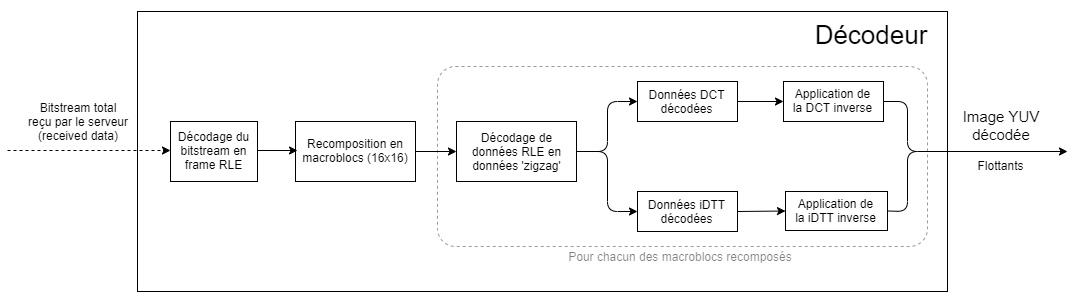

The diagram above was exported from draw.io. Its source (the exported page's mxGraphModel, read from the mxfile embedded in the PNG):
<mxGraphModel dx="1848" dy="600" grid="1" gridSize="10" guides="1" tooltips="1" connect="1" arrows="1" fold="1" page="1" pageScale="1" pageWidth="827" pageHeight="1169" math="0" shadow="0">
  <root>
    <mxCell id="0" />
    <mxCell id="1" parent="0" />
    <mxCell id="ph0rSgIXq78x9JK2uY7R-22" value="" style="rounded=0;whiteSpace=wrap;html=1;" parent="1" vertex="1">
      <mxGeometry x="50" y="910" width="810" height="280" as="geometry" />
    </mxCell>
    <mxCell id="ph0rSgIXq78x9JK2uY7R-24" value="&lt;font style=&quot;font-size: 12px&quot;&gt;Bitstream total reçu par le serveur (received data)&lt;/font&gt;" style="text;html=1;strokeColor=none;fillColor=none;align=center;verticalAlign=middle;whiteSpace=wrap;rounded=0;fontSize=12;" parent="1" vertex="1">
      <mxGeometry x="-61" y="992" width="104" height="56" as="geometry" />
    </mxCell>
    <mxCell id="ph0rSgIXq78x9JK2uY7R-30" value="&lt;font style=&quot;font-size: 15px&quot;&gt;Image YUV décodée&lt;/font&gt;" style="text;html=1;strokeColor=none;fillColor=none;align=center;verticalAlign=middle;whiteSpace=wrap;rounded=0;" parent="1" vertex="1">
      <mxGeometry x="864" y="1004" width="100" height="40" as="geometry" />
    </mxCell>
    <mxCell id="ph0rSgIXq78x9JK2uY7R-32" value="&lt;font style=&quot;font-size: 26px&quot;&gt;Décodeur&lt;/font&gt;" style="text;html=1;strokeColor=none;fillColor=none;align=center;verticalAlign=middle;whiteSpace=wrap;rounded=0;" parent="1" vertex="1">
      <mxGeometry x="709" y="899" width="150" height="70" as="geometry" />
    </mxCell>
    <mxCell id="ph0rSgIXq78x9JK2uY7R-98" value="" style="rounded=0;whiteSpace=wrap;html=1;" parent="1" vertex="1">
      <mxGeometry x="83" y="1020" width="87" height="60" as="geometry" />
    </mxCell>
    <mxCell id="ph0rSgIXq78x9JK2uY7R-99" value="Décodage du bitstream en frame RLE" style="text;html=1;strokeColor=none;fillColor=none;align=center;verticalAlign=middle;whiteSpace=wrap;rounded=0;" parent="1" vertex="1">
      <mxGeometry x="83" y="1029" width="87" height="40" as="geometry" />
    </mxCell>
    <mxCell id="ph0rSgIXq78x9JK2uY7R-100" value="" style="rounded=0;whiteSpace=wrap;html=1;" parent="1" vertex="1">
      <mxGeometry x="369" y="1020" width="120" height="60" as="geometry" />
    </mxCell>
    <mxCell id="ph0rSgIXq78x9JK2uY7R-101" value="Décodage de données RLE en données 'zigzag'" style="text;html=1;strokeColor=none;fillColor=none;align=center;verticalAlign=middle;whiteSpace=wrap;rounded=0;" parent="1" vertex="1">
      <mxGeometry x="373.5" y="1030" width="111" height="40" as="geometry" />
    </mxCell>
    <mxCell id="ph0rSgIXq78x9JK2uY7R-103" value="" style="rounded=0;whiteSpace=wrap;html=1;" parent="1" vertex="1">
      <mxGeometry x="698" y="1090" width="102" height="39" as="geometry" />
    </mxCell>
    <mxCell id="ph0rSgIXq78x9JK2uY7R-104" value="Application de la iDTT inverse" style="text;html=1;strokeColor=none;fillColor=none;align=center;verticalAlign=middle;whiteSpace=wrap;rounded=0;" parent="1" vertex="1">
      <mxGeometry x="704.5" y="1089" width="87" height="40" as="geometry" />
    </mxCell>
    <mxCell id="ph0rSgIXq78x9JK2uY7R-105" value="" style="rounded=0;whiteSpace=wrap;html=1;" parent="1" vertex="1">
      <mxGeometry x="696" y="980" width="100" height="40" as="geometry" />
    </mxCell>
    <mxCell id="ph0rSgIXq78x9JK2uY7R-107" value="Application de la DCT inverse" style="text;html=1;strokeColor=none;fillColor=none;align=center;verticalAlign=middle;whiteSpace=wrap;rounded=0;" parent="1" vertex="1">
      <mxGeometry x="702.5" y="979" width="87" height="40" as="geometry" />
    </mxCell>
    <mxCell id="ph0rSgIXq78x9JK2uY7R-118" value="" style="rounded=0;whiteSpace=wrap;html=1;" parent="1" vertex="1">
      <mxGeometry x="550" y="980" width="100" height="40" as="geometry" />
    </mxCell>
    <mxCell id="ph0rSgIXq78x9JK2uY7R-119" value="Données DCT décodées" style="text;html=1;strokeColor=none;fillColor=none;align=center;verticalAlign=middle;whiteSpace=wrap;rounded=0;" parent="1" vertex="1">
      <mxGeometry x="556" y="980" width="87" height="40" as="geometry" />
    </mxCell>
    <mxCell id="ph0rSgIXq78x9JK2uY7R-120" value="" style="rounded=0;whiteSpace=wrap;html=1;" parent="1" vertex="1">
      <mxGeometry x="550" y="1090" width="100" height="40" as="geometry" />
    </mxCell>
    <mxCell id="ph0rSgIXq78x9JK2uY7R-121" value="Données iDTT décodées" style="text;html=1;strokeColor=none;fillColor=none;align=center;verticalAlign=middle;whiteSpace=wrap;rounded=0;" parent="1" vertex="1">
      <mxGeometry x="556" y="1090" width="87" height="40" as="geometry" />
    </mxCell>
    <mxCell id="ph0rSgIXq78x9JK2uY7R-130" value="" style="rounded=1;whiteSpace=wrap;html=1;fillColor=none;dashed=1;opacity=40;arcSize=10;" parent="1" vertex="1">
      <mxGeometry x="350" y="965" width="490" height="180" as="geometry" />
    </mxCell>
    <mxCell id="ph0rSgIXq78x9JK2uY7R-131" value="&lt;font style=&quot;font-size: 12px&quot;&gt;Pour chacun des macroblocs recomposés&lt;/font&gt;" style="text;html=1;strokeColor=none;fillColor=none;align=center;verticalAlign=middle;whiteSpace=wrap;rounded=0;dashed=1;opacity=70;textOpacity=50;" parent="1" vertex="1">
      <mxGeometry x="474" y="1145" width="238" height="20" as="geometry" />
    </mxCell>
    <mxCell id="ph0rSgIXq78x9JK2uY7R-133" value="" style="rounded=0;whiteSpace=wrap;html=1;" parent="1" vertex="1">
      <mxGeometry x="208" y="1020" width="120" height="60" as="geometry" />
    </mxCell>
    <mxCell id="ph0rSgIXq78x9JK2uY7R-134" value="Recomposition en macroblocs (16x16)" style="text;html=1;strokeColor=none;fillColor=none;align=center;verticalAlign=middle;whiteSpace=wrap;rounded=0;" parent="1" vertex="1">
      <mxGeometry x="213" y="1029" width="110" height="40" as="geometry" />
    </mxCell>
    <mxCell id="ph0rSgIXq78x9JK2uY7R-136" value="" style="endArrow=classic;html=1;fontSize=9;exitX=1;exitY=0.5;exitDx=0;exitDy=0;" parent="1" source="ph0rSgIXq78x9JK2uY7R-99" edge="1">
      <mxGeometry width="50" height="50" relative="1" as="geometry">
        <mxPoint x="440" y="1070" as="sourcePoint" />
        <mxPoint x="210" y="1049" as="targetPoint" />
      </mxGeometry>
    </mxCell>
    <mxCell id="ph0rSgIXq78x9JK2uY7R-137" value="" style="endArrow=classic;html=1;fontSize=9;exitX=1;exitY=0.5;exitDx=0;exitDy=0;entryX=0;entryY=0.5;entryDx=0;entryDy=0;" parent="1" source="ph0rSgIXq78x9JK2uY7R-133" target="ph0rSgIXq78x9JK2uY7R-100" edge="1">
      <mxGeometry width="50" height="50" relative="1" as="geometry">
        <mxPoint x="440" y="1070" as="sourcePoint" />
        <mxPoint x="490" y="1020" as="targetPoint" />
      </mxGeometry>
    </mxCell>
    <mxCell id="ph0rSgIXq78x9JK2uY7R-138" value="" style="endArrow=classic;html=1;fontSize=9;entryX=0;entryY=0.5;entryDx=0;entryDy=0;exitX=1;exitY=0.5;exitDx=0;exitDy=0;" parent="1" source="ph0rSgIXq78x9JK2uY7R-118" target="ph0rSgIXq78x9JK2uY7R-105" edge="1">
      <mxGeometry width="50" height="50" relative="1" as="geometry">
        <mxPoint x="580" y="1050" as="sourcePoint" />
        <mxPoint x="630" y="1000" as="targetPoint" />
      </mxGeometry>
    </mxCell>
    <mxCell id="ph0rSgIXq78x9JK2uY7R-139" value="" style="endArrow=classic;html=1;fontSize=9;exitX=1;exitY=0.5;exitDx=0;exitDy=0;entryX=0;entryY=0.5;entryDx=0;entryDy=0;" parent="1" source="ph0rSgIXq78x9JK2uY7R-120" target="ph0rSgIXq78x9JK2uY7R-103" edge="1">
      <mxGeometry width="50" height="50" relative="1" as="geometry">
        <mxPoint x="580" y="1050" as="sourcePoint" />
        <mxPoint x="630" y="1000" as="targetPoint" />
      </mxGeometry>
    </mxCell>
    <mxCell id="ph0rSgIXq78x9JK2uY7R-140" value="" style="endArrow=classic;html=1;fontSize=9;exitX=1;exitY=0.5;exitDx=0;exitDy=0;entryX=0;entryY=0.5;entryDx=0;entryDy=0;" parent="1" source="ph0rSgIXq78x9JK2uY7R-100" target="ph0rSgIXq78x9JK2uY7R-118" edge="1">
      <mxGeometry width="50" height="50" relative="1" as="geometry">
        <mxPoint x="580" y="1050" as="sourcePoint" />
        <mxPoint x="630" y="1000" as="targetPoint" />
        <Array as="points">
          <mxPoint x="520" y="1050" />
          <mxPoint x="520" y="1000" />
        </Array>
      </mxGeometry>
    </mxCell>
    <mxCell id="ph0rSgIXq78x9JK2uY7R-141" value="" style="endArrow=classic;html=1;fontSize=9;entryX=0;entryY=0.5;entryDx=0;entryDy=0;" parent="1" target="ph0rSgIXq78x9JK2uY7R-120" edge="1">
      <mxGeometry width="50" height="50" relative="1" as="geometry">
        <mxPoint x="490" y="1050" as="sourcePoint" />
        <mxPoint x="630" y="1000" as="targetPoint" />
        <Array as="points">
          <mxPoint x="520" y="1050" />
          <mxPoint x="520" y="1110" />
        </Array>
      </mxGeometry>
    </mxCell>
    <mxCell id="ph0rSgIXq78x9JK2uY7R-142" value="" style="endArrow=classic;html=1;fontSize=9;exitX=1;exitY=0.5;exitDx=0;exitDy=0;" parent="1" source="ph0rSgIXq78x9JK2uY7R-105" edge="1">
      <mxGeometry width="50" height="50" relative="1" as="geometry">
        <mxPoint x="660" y="1090" as="sourcePoint" />
        <mxPoint x="980" y="1050" as="targetPoint" />
        <Array as="points">
          <mxPoint x="820" y="1000" />
          <mxPoint x="820" y="1050" />
        </Array>
      </mxGeometry>
    </mxCell>
    <mxCell id="ph0rSgIXq78x9JK2uY7R-143" value="" style="endArrow=none;html=1;fontSize=9;exitX=1;exitY=0.5;exitDx=0;exitDy=0;endFill=0;" parent="1" source="ph0rSgIXq78x9JK2uY7R-103" edge="1">
      <mxGeometry width="50" height="50" relative="1" as="geometry">
        <mxPoint x="660" y="1090" as="sourcePoint" />
        <mxPoint x="840" y="1050" as="targetPoint" />
        <Array as="points">
          <mxPoint x="820" y="1110" />
          <mxPoint x="820" y="1050" />
        </Array>
      </mxGeometry>
    </mxCell>
    <mxCell id="PAh2Phl6V9AnVwdd61Le-2" value="Flottants" style="text;html=1;strokeColor=none;fillColor=none;align=center;verticalAlign=middle;whiteSpace=wrap;rounded=0;" parent="1" vertex="1">
      <mxGeometry x="872.5" y="1051" width="81" height="25" as="geometry" />
    </mxCell>
    <mxCell id="Y7iajiWff5GJI94T0xxO-1" value="" style="endArrow=classic;html=1;entryX=0;entryY=0.5;entryDx=0;entryDy=0;dashed=1;" edge="1" parent="1" target="ph0rSgIXq78x9JK2uY7R-99">
      <mxGeometry width="50" height="50" relative="1" as="geometry">
        <mxPoint x="-80" y="1049" as="sourcePoint" />
        <mxPoint x="-20" y="1070" as="targetPoint" />
      </mxGeometry>
    </mxCell>
  </root>
</mxGraphModel>